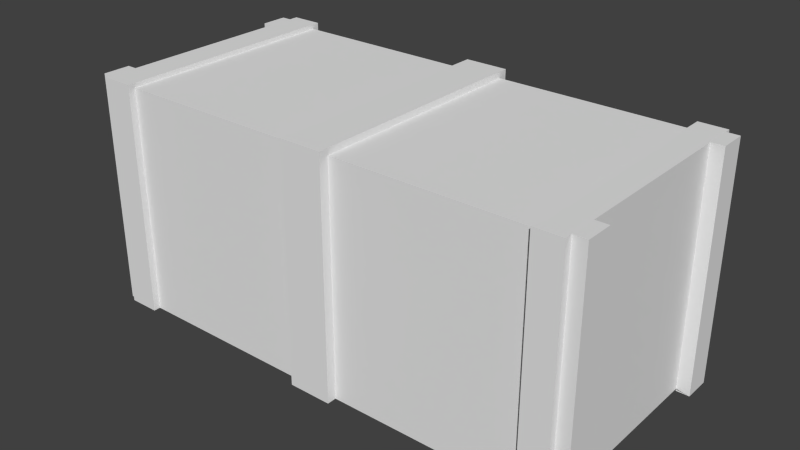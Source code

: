 # Source: kiste.blend  (saved by Blender 2.71.0; exported with 4.5.12 LTS)
import bpy
from mathutils import Matrix  # noqa: F401  (used for matrix-valued properties, if any)

bpy.ops.wm.read_factory_settings(use_empty=True)
scene = bpy.context.scene
scene.name = 'Scene'

# ---- collections
col_collection_1 = bpy.data.collections.new('Collection 1'); scene.collection.children.link(col_collection_1)

# ---- world
world_world = bpy.data.worlds.new('World'); scene.world = world_world
world_world.color = (0.05088, 0.05088, 0.05088)
world_world.use_sun_shadow = False
world_world.sun_shadow_jitter_overblur = 0.0
world_world.cycles.sampling_method = 'MANUAL'
world_world.cycles.sample_map_resolution = 256
world_world.light_settings.ao_factor = 0.2075

# ---- meshes
me_cube_001 = bpy.data.meshes.new('Cube.001')
me_cube_001.from_pydata([(-0.7195, -0.3392, -0.3392), (-0.7195, 0.3392, -0.3392), (0.7195, 0.3392, -0.3392), (0.7195, -0.3392, -0.3392), (-0.7195, -0.3392, 0.3392), (-0.7195, 0.3392, 0.3392), (0.7195, 0.3392, 0.3392), (0.7195, -0.3392, 0.3392), (-0.7195, -0.2584, 0.3392), (-0.7195, 0.2584, 0.3392), (-0.7195, 0.2584, -0.3392), (-0.7195, -0.2584, -0.3392), (0.7195, 0.2584, 0.3392), (0.7195, -0.2584, 0.3392), (0.7195, -0.2584, -0.3392), (0.7195, 0.2584, -0.3392), (-0.05992, 0.3392, 0.3392), (0.06933, 0.3392, 0.3392), (0.06933, 0.3392, -0.3392), (-0.05992, 0.3392, -0.3392), (0.06933, -0.3392, 0.3392), (-0.05992, -0.3392, 0.3392), (-0.05992, -0.3392, -0.3392), (0.06933, -0.3392, -0.3392), (0.7195, 0.3392, 0.3543), (0.7195, -0.3392, 0.3543), (0.7195, 0.2584, 0.3543), (0.7195, -0.2584, 0.3543), (0.7583, 0.3392, 0.3543), (0.7583, -0.3392, 0.3543), (0.7583, 0.2584, 0.3543), (0.7583, -0.2584, 0.3543), (0.7195, 0.3392, -0.3456), (0.7195, -0.3392, -0.3456), (0.7195, -0.2584, -0.3456), (0.7195, 0.2584, -0.3456), (0.7583, 0.3392, -0.3456), (0.7583, -0.3392, -0.3456), (0.7583, -0.2584, -0.3456), (0.7583, 0.2584, -0.3456), (0.06933, -0.3667, -0.3395), (-0.05992, -0.3667, -0.3395), (-0.7544, -0.2584, -0.3392), (-0.7195, -0.3392, 0.3504), (-0.7195, 0.3392, 0.3504), (-0.7195, -0.2584, 0.3504), (-0.7195, 0.2584, 0.3504), (-0.7544, -0.3392, 0.3504), (-0.7544, 0.3392, 0.3504), (-0.7544, -0.2584, 0.3504), (-0.7544, 0.2584, 0.3504), (-0.7195, -0.3392, -0.3478), (-0.7195, 0.3392, -0.3478), (-0.7195, 0.2584, -0.3478), (-0.7195, -0.2584, -0.3478), (-0.05992, -0.3667, 0.3575), (0.06933, -0.3667, 0.3575), (0.06933, 0.3667, 0.3575), (-0.05992, 0.3667, 0.3575), (-0.05992, 0.3667, -0.3395), (0.06933, 0.3667, -0.3395), (-0.7544, -0.3392, -0.3478), (-0.7544, 0.3392, -0.3478), (-0.7544, 0.2584, -0.3478), (-0.7544, -0.2584, -0.3478), (0.637, 0.3392, 0.3392), (0.637, -0.3392, -0.3392), (0.637, 0.3392, -0.3392), (0.637, -0.3392, 0.3392), (-0.6271, 0.3392, -0.3392), (-0.6271, -0.3392, 0.3392), (-0.6271, 0.3392, 0.3392), (-0.6271, -0.3392, -0.3392), (-0.7195, 0.3615, -0.3392), (0.7195, 0.3615, -0.3392), (0.637, 0.3615, -0.3392), (-0.6271, 0.3615, -0.3392), (-0.7195, -0.3596, -0.3392), (0.7195, -0.3596, -0.3392), (0.637, -0.3596, -0.3392), (-0.6271, -0.3596, -0.3392), (0.7195, 0.3392, 0.3527), (0.7195, -0.3392, 0.3527), (0.637, -0.3392, 0.3527), (-0.7195, 0.3615, 0.3527), (0.7195, 0.3615, 0.3527), (0.637, 0.3615, 0.3527), (-0.6271, 0.3615, 0.3527), (-0.7195, -0.3596, 0.3527), (0.7195, -0.3596, 0.3527), (0.637, -0.3596, 0.3527), (-0.6271, -0.3596, 0.3527), (-0.7195, -0.3392, 0.3527), (-0.7195, 0.3392, 0.3527), (-0.7195, -0.2584, 0.3527), (-0.7195, 0.2584, 0.3527), (0.7195, 0.2584, 0.3527), (0.7195, -0.2584, 0.3527), (0.637, 0.3392, 0.3527), (-0.6271, -0.3392, 0.3527), (-0.6271, 0.3392, 0.3527)], [], [(5, 9, 95, 93), (8, 9, 10, 11), (12, 13, 14, 15), (13, 12, 96, 97), (71, 16, 19, 69), (23, 20, 56, 40), (68, 20, 23, 66), (21, 22, 41, 55), (2, 3, 0, 1), (100, 93, 92, 99), (24, 26, 30, 28), (27, 25, 29, 31), (30, 26, 15, 39), (38, 34, 27, 31), (36, 28, 30, 39), (6, 12, 26, 24), (13, 7, 25, 27), (33, 34, 38, 37), (35, 32, 36, 39), (37, 29, 25, 33), (36, 32, 24, 28), (37, 38, 31, 29), (3, 14, 34, 33), (15, 2, 32, 35), (19, 16, 58, 59), (1, 10, 53, 52), (11, 0, 51, 54), (43, 45, 49, 47), (46, 44, 48, 50), (63, 53, 46, 50), (58, 55, 56, 57), (4, 8, 45, 43), (9, 5, 44, 46), (92, 88, 91, 99), (59, 58, 57, 60), (52, 53, 63, 62), (54, 51, 61, 64), (63, 50, 48, 62), (64, 61, 47, 49), (17, 57, 56, 20), (55, 41, 40, 56), (17, 18, 60, 57), (44, 52, 62, 48), (64, 49, 45, 54), (58, 16, 21, 55), (47, 61, 51, 43), (22, 23, 40, 41), (18, 19, 59, 60), (42, 11, 54, 64), (17, 65, 67, 18), (21, 70, 72, 22), (16, 71, 70, 21), (17, 20, 68, 65), (87, 100, 69, 76), (2, 67, 75, 74), (69, 1, 73, 76), (0, 72, 80, 77), (74, 75, 86, 85), (66, 3, 78, 79), (84, 87, 76, 73), (2, 74, 85, 81), (83, 66, 79, 90), (90, 79, 78, 89), (7, 68, 83, 82), (77, 80, 91, 88), (78, 3, 25, 89), (84, 93, 100, 87), (85, 86, 90, 89), (71, 5, 93, 100), (9, 8, 94, 95), (100, 99, 70, 71), (8, 4, 92, 94), (4, 70, 99, 92), (6, 65, 98, 81), (7, 13, 97, 82), (80, 72, 99, 91), (84, 73, 1, 93), (75, 67, 98, 86), (92, 0, 77, 88), (12, 6, 81, 96), (98, 65, 68, 83)])
_uv = me_cube_001.uv_layers.new(name='UVMap')
_uv.uv.foreach_set('vector', [0.0252, 0.2106, 0.04701, 0.2106, 0.04701, 0.2142, 0.0252, 0.2142, 0.3868, 0.6042, 0.2479, 0.6042, 0.2479, 0.422, 0.3868, 0.422, 0.1391, 0.6042, 0.0002344, 0.6042, 0.0002344, 0.422, 0.1391, 0.422, 0.02506, 0.6706, 0.155, 0.6727, 0.154, 0.6691, 0.02533, 0.6666, 0.7189, 0.1825, 0.5665, 0.1825, 0.5665, 0.0002344, 0.7189, 0.0002345, 0.421, 0.5474, 0.6033, 0.5474, 0.6082, 0.5548, 0.421, 0.5548, 0.4136, 0.3647, 0.5661, 0.3647, 0.5661, 0.5469, 0.4136, 0.5469, 0.6033, 0.5969, 0.421, 0.5969, 0.421, 0.5895, 0.6082, 0.5895, 0.3868, 0.2393, 0.3868, 0.4215, 0.0002344, 0.4215, 0.0002344, 0.2393, 0.4131, 0.2142, 0.4131, 0.2388, 0.2324, 0.2388, 0.2324, 0.2142, 0.7515, 0.5469, 0.7298, 0.5469, 0.7298, 0.5365, 0.7515, 0.5365, 0.7515, 0.2091, 0.7298, 0.2091, 0.7298, 0.1987, 0.7515, 0.1987, 0.7298, 0.5365, 0.7193, 0.5365, 0.7193, 0.3502, 0.7298, 0.3485, 0.7515, 0.01066, 0.7619, 0.01066, 0.7619, 0.1987, 0.7515, 0.1987, 0.7515, 0.3485, 0.7515, 0.5365, 0.7298, 0.5365, 0.7298, 0.3485, 0.1771, 0.6616, 0.155, 0.6727, 0.1571, 0.6768, 0.1792, 0.6657, 0.02506, 0.6706, 0.001851, 0.6687, 0.001502, 0.6731, 0.02472, 0.6749, 0.7298, 0.0002344, 0.7515, 0.0002344, 0.7515, 0.01066, 0.7298, 0.01066, 0.7298, 0.3381, 0.7515, 0.3381, 0.7515, 0.3485, 0.7298, 0.3485, 0.7298, 0.01066, 0.7298, 0.1987, 0.7193, 0.1987, 0.7193, 0.01066, 0.7515, 0.3485, 0.7619, 0.3485, 0.7619, 0.5365, 0.7515, 0.5365, 0.7298, 0.01066, 0.7515, 0.01066, 0.7515, 0.1987, 0.7298, 0.1987, 0.3872, 0.2421, 0.4089, 0.2421, 0.4089, 0.2438, 0.3872, 0.2438, 0.3872, 0.2442, 0.4089, 0.2442, 0.4089, 0.246, 0.3872, 0.246, 0.9923, 0.5969, 0.8101, 0.5969, 0.8052, 0.5895, 0.9924, 0.5895, 0.4089, 0.2416, 0.3872, 0.2416, 0.3872, 0.2393, 0.4089, 0.2393, 0.2381, 0.4243, 0.2164, 0.4243, 0.2164, 0.422, 0.2381, 0.422, 0.7934, 0.2065, 0.7717, 0.2065, 0.7717, 0.1971, 0.7934, 0.1971, 0.04701, 0.2075, 0.02519, 0.2076, 0.02518, 0.1982, 0.047, 0.1981, 0.04684, 0.009644, 0.05625, 0.009636, 0.05641, 0.1981, 0.047, 0.1981, 0.8052, 0.5895, 0.6082, 0.5895, 0.6082, 0.5548, 0.8052, 0.5548, 0.2077, 0.2106, 0.186, 0.2106, 0.186, 0.2076, 0.2077, 0.2076, 0.04701, 0.2106, 0.0252, 0.2106, 0.02519, 0.2076, 0.04701, 0.2075, 0.583, 0.8015, 0.583, 0.796, 0.6078, 0.796, 0.6078, 0.8015, 0.9924, 0.5895, 0.8052, 0.5895, 0.8052, 0.5548, 0.9924, 0.5548, 0.02501, 0.0002532, 0.04683, 0.0002344, 0.04684, 0.009644, 0.02502, 0.009663, 0.7717, 0.0002345, 0.7934, 0.0002344, 0.7934, 0.009596, 0.7717, 0.009596, 0.04684, 0.009644, 0.047, 0.1981, 0.02518, 0.1982, 0.02502, 0.009663, 0.7717, 0.009596, 0.7934, 0.009596, 0.7934, 0.1971, 0.7717, 0.1971, 0.7978, 0.5499, 0.8052, 0.5548, 0.6082, 0.5548, 0.6156, 0.5499, 0.6082, 0.5895, 0.421, 0.5895, 0.421, 0.5548, 0.6082, 0.5548, 0.8101, 0.5474, 0.9923, 0.5474, 0.9924, 0.5548, 0.8052, 0.5548, 0.01578, 0.1982, 0.01561, 0.009671, 0.02502, 0.009663, 0.02518, 0.1982, 0.7717, 0.009596, 0.7717, 0.1971, 0.7624, 0.1971, 0.7624, 0.009596, 0.8052, 0.5895, 0.7978, 0.5944, 0.6156, 0.5944, 0.6082, 0.5895, 0.7934, 0.1971, 0.7934, 0.009596, 0.8028, 0.009596, 0.8028, 0.1971, 0.4136, 0.5895, 0.4136, 0.5548, 0.421, 0.5548, 0.421, 0.5895, 0.9998, 0.5548, 0.9998, 0.5895, 0.9924, 0.5895, 0.9924, 0.5548, 0.2475, 0.4243, 0.2381, 0.4243, 0.2381, 0.422, 0.2475, 0.422, 0.5661, 0.1825, 0.4136, 0.1825, 0.4136, 0.0002344, 0.5661, 0.0002345, 0.5665, 0.3647, 0.7189, 0.3647, 0.7189, 0.5469, 0.5665, 0.5469, 0.5665, 0.1825, 0.7189, 0.1825, 0.7189, 0.3647, 0.5665, 0.3647, 0.5661, 0.1825, 0.5661, 0.3647, 0.4136, 0.3647, 0.4136, 0.1825, 0.7683, 0.541, 0.7624, 0.541, 0.7624, 0.3551, 0.7683, 0.3551, 0.577, 0.6107, 0.577, 0.6328, 0.5711, 0.6328, 0.5711, 0.6107, 0.7683, 0.3491, 0.7932, 0.3491, 0.7932, 0.3551, 0.7683, 0.3551, 0.583, 0.6047, 0.6078, 0.6047, 0.6078, 0.6102, 0.583, 0.6102, 0.5711, 0.6107, 0.5711, 0.6328, 0.3852, 0.6328, 0.3852, 0.6107, 0.0002344, 0.6328, 0.0002357, 0.6106, 0.005695, 0.6106, 0.005694, 0.6328, 0.7932, 0.541, 0.7683, 0.541, 0.7683, 0.3551, 0.7932, 0.3551, 0.5711, 0.6047, 0.5711, 0.6107, 0.3852, 0.6107, 0.3852, 0.6047, 0.1915, 0.6383, 0.005693, 0.6383, 0.005694, 0.6328, 0.1915, 0.6328, 0.1915, 0.6328, 0.005694, 0.6328, 0.005695, 0.6106, 0.1915, 0.6107, 0.001851, 0.6687, 0.0002344, 0.6393, 0.005594, 0.6428, 0.005491, 0.6656, 0.583, 0.6102, 0.6078, 0.6102, 0.6078, 0.796, 0.583, 0.796, 0.005695, 0.6106, 0.005695, 0.6052, 0.192, 0.6052, 0.1915, 0.6107, 0.7932, 0.541, 0.7932, 0.5469, 0.7683, 0.5469, 0.7683, 0.541, 0.3852, 0.6107, 0.3852, 0.6328, 0.1915, 0.6328, 0.1915, 0.6107, 0.0002344, 0.2106, 0.0252, 0.2106, 0.0252, 0.2142, 0.0002373, 0.2142, 0.04701, 0.2106, 0.186, 0.2106, 0.186, 0.2142, 0.04701, 0.2142, 0.4131, 0.2142, 0.2324, 0.2142, 0.2324, 0.2106, 0.4131, 0.2106, 0.186, 0.2106, 0.2077, 0.2106, 0.2077, 0.2142, 0.186, 0.2142, 0.2077, 0.2106, 0.2324, 0.2106, 0.2324, 0.2142, 0.2077, 0.2142, 0.1771, 0.6616, 0.1707, 0.6393, 0.1675, 0.6436, 0.1731, 0.6595, 0.001851, 0.6687, 0.02506, 0.6706, 0.02533, 0.6666, 0.005491, 0.6656, 0.6078, 0.6102, 0.6133, 0.6102, 0.6133, 0.796, 0.6078, 0.796, 0.7932, 0.541, 0.7932, 0.3551, 0.7991, 0.3551, 0.7991, 0.541, 0.5711, 0.6328, 0.5711, 0.6388, 0.3852, 0.6388, 0.3852, 0.6328, 0.5775, 0.796, 0.5775, 0.6102, 0.583, 0.6102, 0.583, 0.796, 0.155, 0.6727, 0.1771, 0.6616, 0.1731, 0.6595, 0.154, 0.6691, 0.1675, 0.6436, 0.1707, 0.6393, 0.0002344, 0.6393, 0.005594, 0.6428])
me_cube_001.use_remesh_preserve_volume = False
me_cube_001.use_remesh_preserve_attributes = False
me_cube_001.use_mirror_vertex_groups = False
me_cube_001.update()

# ---- objects
ob_cube = bpy.data.objects.new('Cube', me_cube_001)

# ---- transforms, parenting, visibility, modifiers, constraints
ob_cube.location = (0.0, 0.0, 0.0)
ob_cube.lineart.crease_threshold = 0.0

# ---- collection membership
col_collection_1.objects.link(ob_cube)

# ---- scene / render settings (as saved in the file)
scene.frame_start = 1; scene.frame_end = 250; scene.frame_set(1)
scene.render.engine = 'BLENDER_EEVEE_NEXT'
scene.render.dither_intensity = 0.0
scene.cycles.use_denoising = False
scene.cycles.samples = 10
scene.cycles.sampling_pattern = 'TABULATED_SOBOL'
scene.cycles.light_sampling_threshold = 0.0
scene.cycles.use_adaptive_sampling = False
scene.cycles.use_light_tree = False
scene.cycles.blur_glossy = 0.0
scene.cycles.volume_bounces = 1
scene.cycles.pixel_filter_type = 'GAUSSIAN'
scene.cycles.sample_clamp_indirect = 0.0
scene.view_settings.view_transform = 'Standard'
bpy.context.view_layer.update()

# ---- added for rendering (the .blend has no active camera and no usable light): camera, sun
cam_auto = bpy.data.cameras.new('AutoCamera')
cam_auto.lens = 50.0
cam_auto.sensor_width = 36.0
cam_auto.clip_end = 1000.0
ob_auto_camera = bpy.data.objects.new('AutoCamera', cam_auto)
scene.collection.objects.link(ob_auto_camera)
ob_auto_camera.location = (1.68877, -2.02415, 1.35432)
ob_auto_camera.rotation_euler = (1.09748, -7.21219e-08, 0.694738)
scene.camera = ob_auto_camera
light_auto_sun = bpy.data.lights.new('AutoSun', 'SUN')
light_auto_sun.energy = 3.0
light_auto_sun.angle = 0.0523599
ob_auto_sun = bpy.data.objects.new('AutoSun', light_auto_sun)
scene.collection.objects.link(ob_auto_sun)
ob_auto_sun.rotation_euler = (0.872665, 0.174533, 0.523599)
bpy.context.view_layer.update()

